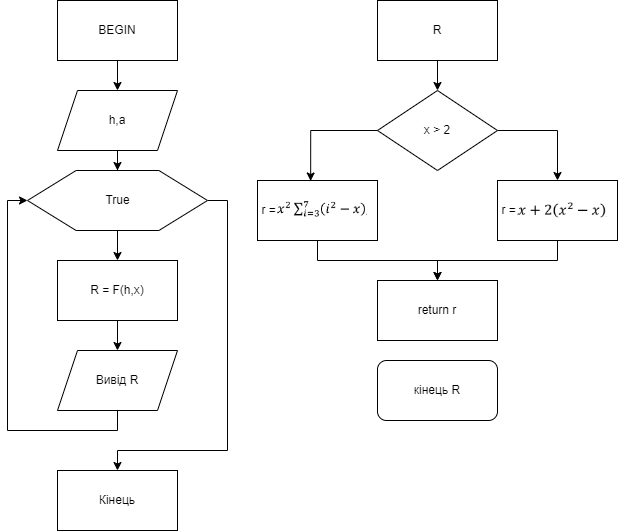

The diagram above was exported from draw.io. Its source (the exported page's mxGraphModel, read from the mxfile embedded in the PNG):
<mxGraphModel dx="1461" dy="777" grid="1" gridSize="10" guides="1" tooltips="1" connect="1" arrows="1" fold="1" page="1" pageScale="1" pageWidth="827" pageHeight="1169" math="0" shadow="0">
  <root>
    <mxCell id="0" />
    <mxCell id="1" parent="0" />
    <mxCell id="XLzxDgrIvp2R4LC2h6xS-18" style="edgeStyle=orthogonalEdgeStyle;rounded=0;orthogonalLoop=1;jettySize=auto;html=1;entryX=0.5;entryY=0;entryDx=0;entryDy=0;" edge="1" parent="1" source="XLzxDgrIvp2R4LC2h6xS-1" target="XLzxDgrIvp2R4LC2h6xS-2">
      <mxGeometry relative="1" as="geometry" />
    </mxCell>
    <mxCell id="XLzxDgrIvp2R4LC2h6xS-1" value="BEGIN" style="rounded=0;whiteSpace=wrap;html=1;" vertex="1" parent="1">
      <mxGeometry x="120" y="210" width="120" height="60" as="geometry" />
    </mxCell>
    <mxCell id="XLzxDgrIvp2R4LC2h6xS-17" style="edgeStyle=orthogonalEdgeStyle;rounded=0;orthogonalLoop=1;jettySize=auto;html=1;entryX=0.5;entryY=0;entryDx=0;entryDy=0;" edge="1" parent="1" source="XLzxDgrIvp2R4LC2h6xS-2" target="XLzxDgrIvp2R4LC2h6xS-6">
      <mxGeometry relative="1" as="geometry" />
    </mxCell>
    <mxCell id="XLzxDgrIvp2R4LC2h6xS-2" value="h,a" style="shape=parallelogram;perimeter=parallelogramPerimeter;whiteSpace=wrap;html=1;fixedSize=1;" vertex="1" parent="1">
      <mxGeometry x="120" y="300" width="120" height="60" as="geometry" />
    </mxCell>
    <mxCell id="XLzxDgrIvp2R4LC2h6xS-12" value="" style="edgeStyle=orthogonalEdgeStyle;rounded=0;orthogonalLoop=1;jettySize=auto;html=1;" edge="1" parent="1" source="XLzxDgrIvp2R4LC2h6xS-6" target="XLzxDgrIvp2R4LC2h6xS-8">
      <mxGeometry relative="1" as="geometry" />
    </mxCell>
    <mxCell id="XLzxDgrIvp2R4LC2h6xS-13" style="edgeStyle=orthogonalEdgeStyle;rounded=0;orthogonalLoop=1;jettySize=auto;html=1;entryX=0.5;entryY=0;entryDx=0;entryDy=0;" edge="1" parent="1" source="XLzxDgrIvp2R4LC2h6xS-6" target="XLzxDgrIvp2R4LC2h6xS-14">
      <mxGeometry relative="1" as="geometry">
        <mxPoint x="180" y="690" as="targetPoint" />
        <Array as="points">
          <mxPoint x="290" y="410" />
          <mxPoint x="290" y="660" />
          <mxPoint x="180" y="660" />
        </Array>
      </mxGeometry>
    </mxCell>
    <mxCell id="XLzxDgrIvp2R4LC2h6xS-6" value="" style="verticalLabelPosition=bottom;verticalAlign=top;html=1;shape=hexagon;perimeter=hexagonPerimeter2;arcSize=6;size=0.27;" vertex="1" parent="1">
      <mxGeometry x="90" y="380" width="180" height="60" as="geometry" />
    </mxCell>
    <mxCell id="XLzxDgrIvp2R4LC2h6xS-7" value="True" style="text;html=1;align=center;verticalAlign=middle;resizable=0;points=[];autosize=1;strokeColor=none;fillColor=none;" vertex="1" parent="1">
      <mxGeometry x="155" y="395" width="50" height="30" as="geometry" />
    </mxCell>
    <mxCell id="XLzxDgrIvp2R4LC2h6xS-10" value="" style="edgeStyle=orthogonalEdgeStyle;rounded=0;orthogonalLoop=1;jettySize=auto;html=1;" edge="1" parent="1" source="XLzxDgrIvp2R4LC2h6xS-8" target="XLzxDgrIvp2R4LC2h6xS-9">
      <mxGeometry relative="1" as="geometry" />
    </mxCell>
    <mxCell id="XLzxDgrIvp2R4LC2h6xS-8" value="R = F(h,x)" style="rounded=0;whiteSpace=wrap;html=1;" vertex="1" parent="1">
      <mxGeometry x="120" y="470" width="120" height="60" as="geometry" />
    </mxCell>
    <mxCell id="XLzxDgrIvp2R4LC2h6xS-11" style="edgeStyle=orthogonalEdgeStyle;rounded=0;orthogonalLoop=1;jettySize=auto;html=1;entryX=0;entryY=0.5;entryDx=0;entryDy=0;" edge="1" parent="1" source="XLzxDgrIvp2R4LC2h6xS-9" target="XLzxDgrIvp2R4LC2h6xS-6">
      <mxGeometry relative="1" as="geometry">
        <Array as="points">
          <mxPoint x="180" y="640" />
          <mxPoint x="70" y="640" />
          <mxPoint x="70" y="410" />
        </Array>
      </mxGeometry>
    </mxCell>
    <mxCell id="XLzxDgrIvp2R4LC2h6xS-9" value="Вивід R" style="shape=parallelogram;perimeter=parallelogramPerimeter;whiteSpace=wrap;html=1;fixedSize=1;" vertex="1" parent="1">
      <mxGeometry x="120" y="560" width="120" height="60" as="geometry" />
    </mxCell>
    <mxCell id="XLzxDgrIvp2R4LC2h6xS-14" value="Кінець" style="rounded=0;whiteSpace=wrap;html=1;" vertex="1" parent="1">
      <mxGeometry x="120" y="680" width="120" height="60" as="geometry" />
    </mxCell>
    <mxCell id="XLzxDgrIvp2R4LC2h6xS-32" style="edgeStyle=orthogonalEdgeStyle;rounded=0;orthogonalLoop=1;jettySize=auto;html=1;entryX=0.5;entryY=0;entryDx=0;entryDy=0;" edge="1" parent="1" source="XLzxDgrIvp2R4LC2h6xS-19" target="XLzxDgrIvp2R4LC2h6xS-20">
      <mxGeometry relative="1" as="geometry" />
    </mxCell>
    <mxCell id="XLzxDgrIvp2R4LC2h6xS-19" value="R" style="rounded=0;whiteSpace=wrap;html=1;" vertex="1" parent="1">
      <mxGeometry x="440" y="210" width="120" height="60" as="geometry" />
    </mxCell>
    <mxCell id="XLzxDgrIvp2R4LC2h6xS-31" style="edgeStyle=orthogonalEdgeStyle;rounded=0;orthogonalLoop=1;jettySize=auto;html=1;entryX=0.5;entryY=0;entryDx=0;entryDy=0;" edge="1" parent="1" source="XLzxDgrIvp2R4LC2h6xS-20" target="XLzxDgrIvp2R4LC2h6xS-25">
      <mxGeometry relative="1" as="geometry">
        <Array as="points">
          <mxPoint x="620" y="340" />
        </Array>
      </mxGeometry>
    </mxCell>
    <mxCell id="XLzxDgrIvp2R4LC2h6xS-20" value="x &amp;gt; 2" style="rhombus;whiteSpace=wrap;html=1;" vertex="1" parent="1">
      <mxGeometry x="440" y="300" width="120" height="80" as="geometry" />
    </mxCell>
    <mxCell id="XLzxDgrIvp2R4LC2h6xS-28" style="edgeStyle=orthogonalEdgeStyle;rounded=0;orthogonalLoop=1;jettySize=auto;html=1;entryX=0.5;entryY=0;entryDx=0;entryDy=0;" edge="1" parent="1" source="XLzxDgrIvp2R4LC2h6xS-22" target="XLzxDgrIvp2R4LC2h6xS-27">
      <mxGeometry relative="1" as="geometry" />
    </mxCell>
    <mxCell id="XLzxDgrIvp2R4LC2h6xS-22" value="r =&amp;nbsp; &amp;nbsp; &amp;nbsp; &amp;nbsp; &amp;nbsp; &amp;nbsp; &amp;nbsp; &amp;nbsp; &amp;nbsp; &amp;nbsp; &amp;nbsp; &amp;nbsp; &amp;nbsp; &amp;nbsp; &amp;nbsp;" style="rounded=0;whiteSpace=wrap;html=1;" vertex="1" parent="1">
      <mxGeometry x="320" y="390" width="120" height="60" as="geometry" />
    </mxCell>
    <mxCell id="XLzxDgrIvp2R4LC2h6xS-24" value="" style="shape=image;verticalLabelPosition=bottom;labelBackgroundColor=default;verticalAlign=top;aspect=fixed;imageAspect=0;image=data:image/png,(base64 omitted: 8416 chars);" vertex="1" parent="1">
      <mxGeometry x="339.64" y="410" width="90.36" height="18.01" as="geometry" />
    </mxCell>
    <mxCell id="XLzxDgrIvp2R4LC2h6xS-29" style="edgeStyle=orthogonalEdgeStyle;rounded=0;orthogonalLoop=1;jettySize=auto;html=1;" edge="1" parent="1" source="XLzxDgrIvp2R4LC2h6xS-25" target="XLzxDgrIvp2R4LC2h6xS-27">
      <mxGeometry relative="1" as="geometry" />
    </mxCell>
    <mxCell id="XLzxDgrIvp2R4LC2h6xS-25" value="r =&amp;nbsp; &amp;nbsp; &amp;nbsp; &amp;nbsp; &amp;nbsp; &amp;nbsp; &amp;nbsp; &amp;nbsp; &amp;nbsp; &amp;nbsp; &amp;nbsp; &amp;nbsp; &amp;nbsp; &amp;nbsp; &amp;nbsp;" style="rounded=0;whiteSpace=wrap;html=1;" vertex="1" parent="1">
      <mxGeometry x="560" y="390" width="120" height="60" as="geometry" />
    </mxCell>
    <mxCell id="XLzxDgrIvp2R4LC2h6xS-26" value="" style="shape=image;verticalLabelPosition=bottom;labelBackgroundColor=default;verticalAlign=top;aspect=fixed;imageAspect=0;image=data:image/png,(base64 omitted: 6656 chars);" vertex="1" parent="1">
      <mxGeometry x="580" y="410" width="89.82" height="20" as="geometry" />
    </mxCell>
    <mxCell id="XLzxDgrIvp2R4LC2h6xS-27" value="return r" style="rounded=0;whiteSpace=wrap;html=1;" vertex="1" parent="1">
      <mxGeometry x="440" y="490" width="120" height="60" as="geometry" />
    </mxCell>
    <mxCell id="XLzxDgrIvp2R4LC2h6xS-30" style="edgeStyle=orthogonalEdgeStyle;rounded=0;orthogonalLoop=1;jettySize=auto;html=1;entryX=0.443;entryY=0.008;entryDx=0;entryDy=0;entryPerimeter=0;" edge="1" parent="1" source="XLzxDgrIvp2R4LC2h6xS-20" target="XLzxDgrIvp2R4LC2h6xS-22">
      <mxGeometry relative="1" as="geometry">
        <Array as="points">
          <mxPoint x="373" y="340" />
        </Array>
      </mxGeometry>
    </mxCell>
    <mxCell id="XLzxDgrIvp2R4LC2h6xS-34" value="кінець R" style="rounded=1;whiteSpace=wrap;html=1;" vertex="1" parent="1">
      <mxGeometry x="440" y="570" width="120" height="60" as="geometry" />
    </mxCell>
  </root>
</mxGraphModel>